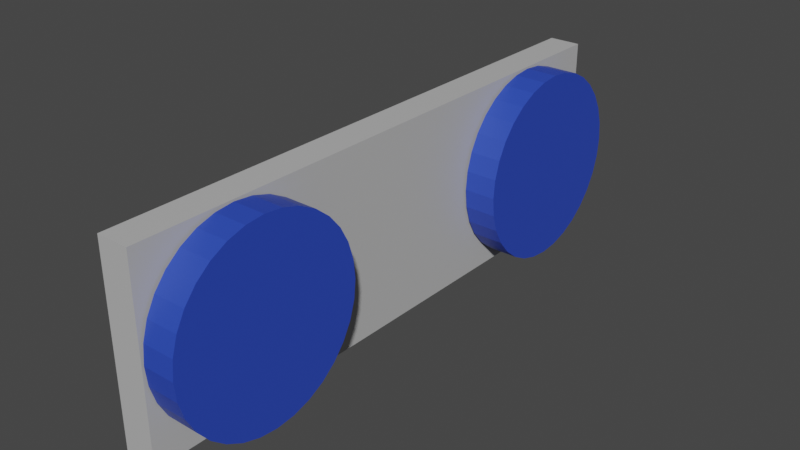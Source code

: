 # Source: Part7_FrontPanel.blend  (saved by Blender 3.6.13; exported with 4.5.12 LTS)
import bpy
from mathutils import Matrix  # noqa: F401  (used for matrix-valued properties, if any)

bpy.ops.wm.read_factory_settings(use_empty=True)
scene = bpy.context.scene
scene.name = 'Scene'

# ---- collections
col_collection = bpy.data.collections.new('Collection'); scene.collection.children.link(col_collection)

# ---- materials (node trees are filled in below, after node groups)
mat_rzblue = bpy.data.materials.new('rzBlue')
mat_rzblue.use_transparent_shadow = False
mat_rzgray = bpy.data.materials.new('rzGray')
mat_rzgray.use_transparent_shadow = False

# ---- material node trees
mat_rzblue.use_nodes = True; mat_rzblue.node_tree.nodes.clear()
_N = mat_rzblue.node_tree.nodes; _L = mat_rzblue.node_tree.links
n0 = _N.new('ShaderNodeBsdfPrincipled'); n0.name = 'Principled BSDF'; n0.location = (10, 300)
n0.distribution = 'GGX'
n0.subsurface_method = 'RANDOM_WALK_SKIN'
n0.inputs[0].default_value = (0.02536, 0.06623, 0.5071, 1.0)
n0.inputs[3].default_value = 1.45
n0.inputs[27].default_value = (0.0, 0.0, 0.0, 1.0)
n0.inputs[28].default_value = 1.0
n1 = _N.new('ShaderNodeOutputMaterial'); n1.name = 'Material Output'; n1.location = (300, 300)
_L.new(n0.outputs[0], n1.inputs[0])
n1.is_active_output = True
mat_rzgray.use_nodes = True; mat_rzgray.node_tree.nodes.clear()
_N = mat_rzgray.node_tree.nodes; _L = mat_rzgray.node_tree.links
n0 = _N.new('ShaderNodeBsdfPrincipled'); n0.name = 'Principled BSDF'; n0.location = (10, 300)
n0.distribution = 'GGX'
n0.subsurface_method = 'RANDOM_WALK_SKIN'
n0.inputs[0].default_value = (0.4969, 0.4969, 0.4969, 1.0)
n0.inputs[3].default_value = 1.45
n0.inputs[27].default_value = (0.0, 0.0, 0.0, 1.0)
n0.inputs[28].default_value = 1.0
n1 = _N.new('ShaderNodeOutputMaterial'); n1.name = 'Material Output'; n1.location = (300, 300)
_L.new(n0.outputs[0], n1.inputs[0])
n1.is_active_output = True

# ---- world
world_world = bpy.data.worlds.new('World'); scene.world = world_world
world_world.use_nodes = True; world_world.node_tree.nodes.clear()
_N = world_world.node_tree.nodes; _L = world_world.node_tree.links
n0 = _N.new('ShaderNodeOutputWorld'); n0.name = 'World Output'; n0.location = (300, 300)
n1 = _N.new('ShaderNodeBackground'); n1.name = 'Background'; n1.location = (10, 300)
n1.inputs[0].default_value = (0.05088, 0.05088, 0.05088, 1.0)
_L.new(n1.outputs[0], n0.inputs[0])
n0.is_active_output = True
world_world.color = (0.05088, 0.05088, 0.05088)
world_world.use_sun_shadow = False
world_world.sun_shadow_jitter_overblur = 0.0

# ---- meshes
me_cylinder = bpy.data.meshes.new('Cylinder')
me_cylinder.from_pydata([(0.0, 1.0, -1.0), (0.0, 1.0, 1.0), (0.1951, 0.9808, -1.0), (0.1951, 0.9808, 1.0), (0.3827, 0.9239, -1.0), (0.3827, 0.9239, 1.0), (0.5556, 0.8315, -1.0), (0.5556, 0.8315, 1.0), (0.7071, 0.7071, -1.0), (0.7071, 0.7071, 1.0), (0.8315, 0.5556, -1.0), (0.8315, 0.5556, 1.0), (0.9239, 0.3827, -1.0), (0.9239, 0.3827, 1.0), (0.9808, 0.1951, -1.0), (0.9808, 0.1951, 1.0), (1.0, 0.0, -1.0), (1.0, 0.0, 1.0), (0.9808, -0.1951, -1.0), (0.9808, -0.1951, 1.0), (0.9239, -0.3827, -1.0), (0.9239, -0.3827, 1.0), (0.8315, -0.5556, -1.0), (0.8315, -0.5556, 1.0), (0.7071, -0.7071, -1.0), (0.7071, -0.7071, 1.0), (0.5556, -0.8315, -1.0), (0.5556, -0.8315, 1.0), (0.3827, -0.9239, -1.0), (0.3827, -0.9239, 1.0), (0.1951, -0.9808, -1.0), (0.1951, -0.9808, 1.0), (0.0, -1.0, -1.0), (0.0, -1.0, 1.0), (-0.1951, -0.9808, -1.0), (-0.1951, -0.9808, 1.0), (-0.3827, -0.9239, -1.0), (-0.3827, -0.9239, 1.0), (-0.5556, -0.8315, -1.0), (-0.5556, -0.8315, 1.0), (-0.7071, -0.7071, -1.0), (-0.7071, -0.7071, 1.0), (-0.8315, -0.5556, -1.0), (-0.8315, -0.5556, 1.0), (-0.9239, -0.3827, -1.0), (-0.9239, -0.3827, 1.0), (-0.9808, -0.1951, -1.0), (-0.9808, -0.1951, 1.0), (-1.0, 0.0, -1.0), (-1.0, 0.0, 1.0), (-0.9808, 0.1951, -1.0), (-0.9808, 0.1951, 1.0), (-0.9239, 0.3827, -1.0), (-0.9239, 0.3827, 1.0), (-0.8315, 0.5556, -1.0), (-0.8315, 0.5556, 1.0), (-0.7071, 0.7071, -1.0), (-0.7071, 0.7071, 1.0), (-0.5556, 0.8315, -1.0), (-0.5556, 0.8315, 1.0), (-0.3827, 0.9239, -1.0), (-0.3827, 0.9239, 1.0), (-0.1951, 0.9808, -1.0), (-0.1951, 0.9808, 1.0)], [], [(0, 1, 3, 2), (2, 3, 5, 4), (4, 5, 7, 6), (6, 7, 9, 8), (8, 9, 11, 10), (10, 11, 13, 12), (12, 13, 15, 14), (14, 15, 17, 16), (16, 17, 19, 18), (18, 19, 21, 20), (20, 21, 23, 22), (22, 23, 25, 24), (24, 25, 27, 26), (26, 27, 29, 28), (28, 29, 31, 30), (30, 31, 33, 32), (32, 33, 35, 34), (34, 35, 37, 36), (36, 37, 39, 38), (38, 39, 41, 40), (40, 41, 43, 42), (42, 43, 45, 44), (44, 45, 47, 46), (46, 47, 49, 48), (48, 49, 51, 50), (50, 51, 53, 52), (52, 53, 55, 54), (54, 55, 57, 56), (56, 57, 59, 58), (58, 59, 61, 60), (3, 1, 63, 61, 59, 57, 55, 53, 51, 49, 47, 45, 43, 41, 39, 37, 35, 33, 31, 29, 27, 25, 23, 21, 19, 17, 15, 13, 11, 9, 7, 5), (60, 61, 63, 62), (62, 63, 1, 0), (0, 2, 4, 6, 8, 10, 12, 14, 16, 18, 20, 22, 24, 26, 28, 30, 32, 34, 36, 38, 40, 42, 44, 46, 48, 50, 52, 54, 56, 58, 60, 62)])
_uv = me_cylinder.uv_layers.new(name='UVMap')
_uv.uv.foreach_set('vector', [1.0, 0.5, 1.0, 1.0, 0.9688, 1.0, 0.9688, 0.5, 0.9688, 0.5, 0.9688, 1.0, 0.9375, 1.0, 0.9375, 0.5, 0.9375, 0.5, 0.9375, 1.0, 0.9062, 1.0, 0.9062, 0.5, 0.9062, 0.5, 0.9062, 1.0, 0.875, 1.0, 0.875, 0.5, 0.875, 0.5, 0.875, 1.0, 0.8438, 1.0, 0.8438, 0.5, 0.8438, 0.5, 0.8438, 1.0, 0.8125, 1.0, 0.8125, 0.5, 0.8125, 0.5, 0.8125, 1.0, 0.7812, 1.0, 0.7812, 0.5, 0.7812, 0.5, 0.7812, 1.0, 0.75, 1.0, 0.75, 0.5, 0.75, 0.5, 0.75, 1.0, 0.7188, 1.0, 0.7188, 0.5, 0.7188, 0.5, 0.7188, 1.0, 0.6875, 1.0, 0.6875, 0.5, 0.6875, 0.5, 0.6875, 1.0, 0.6562, 1.0, 0.6562, 0.5, 0.6562, 0.5, 0.6562, 1.0, 0.625, 1.0, 0.625, 0.5, 0.625, 0.5, 0.625, 1.0, 0.5938, 1.0, 0.5938, 0.5, 0.5938, 0.5, 0.5938, 1.0, 0.5625, 1.0, 0.5625, 0.5, 0.5625, 0.5, 0.5625, 1.0, 0.5312, 1.0, 0.5312, 0.5, 0.5312, 0.5, 0.5312, 1.0, 0.5, 1.0, 0.5, 0.5, 0.5, 0.5, 0.5, 1.0, 0.4688, 1.0, 0.4688, 0.5, 0.4688, 0.5, 0.4688, 1.0, 0.4375, 1.0, 0.4375, 0.5, 0.4375, 0.5, 0.4375, 1.0, 0.4062, 1.0, 0.4062, 0.5, 0.4062, 0.5, 0.4062, 1.0, 0.375, 1.0, 0.375, 0.5, 0.375, 0.5, 0.375, 1.0, 0.3438, 1.0, 0.3438, 0.5, 0.3438, 0.5, 0.3438, 1.0, 0.3125, 1.0, 0.3125, 0.5, 0.3125, 0.5, 0.3125, 1.0, 0.2812, 1.0, 0.2812, 0.5, 0.2812, 0.5, 0.2812, 1.0, 0.25, 1.0, 0.25, 0.5, 0.25, 0.5, 0.25, 1.0, 0.2188, 1.0, 0.2188, 0.5, 0.2188, 0.5, 0.2188, 1.0, 0.1875, 1.0, 0.1875, 0.5, 0.1875, 0.5, 0.1875, 1.0, 0.1562, 1.0, 0.1562, 0.5, 0.1562, 0.5, 0.1562, 1.0, 0.125, 1.0, 0.125, 0.5, 0.125, 0.5, 0.125, 1.0, 0.09375, 1.0, 0.09375, 0.5, 0.09375, 0.5, 0.09375, 1.0, 0.0625, 1.0, 0.0625, 0.5, 0.2968, 0.4854, 0.25, 0.49, 0.2032, 0.4854, 0.1582, 0.4717, 0.1167, 0.4496, 0.08029, 0.4197, 0.05045, 0.3833, 0.02827, 0.3418, 0.01461, 0.2968, 0.01, 0.25, 0.01461, 0.2032, 0.02827, 0.1582, 0.05045, 0.1167, 0.08029, 0.08029, 0.1167, 0.05045, 0.1582, 0.02827, 0.2032, 0.01461, 0.25, 0.01, 0.2968, 0.01461, 0.3418, 0.02827, 0.3833, 0.05045, 0.4197, 0.08029, 0.4496, 0.1167, 0.4717, 0.1582, 0.4854, 0.2032, 0.49, 0.25, 0.4854, 0.2968, 0.4717, 0.3418, 0.4496, 0.3833, 0.4197, 0.4197, 0.3833, 0.4496, 0.3418, 0.4717, 0.0625, 0.5, 0.0625, 1.0, 0.03125, 1.0, 0.03125, 0.5, 0.03125, 0.5, 0.03125, 1.0, 0.0, 1.0, 0.0, 0.5, 0.75, 0.49, 0.7968, 0.4854, 0.8418, 0.4717, 0.8833, 0.4496, 0.9197, 0.4197, 0.9496, 0.3833, 0.9717, 0.3418, 0.9854, 0.2968, 0.99, 0.25, 0.9854, 0.2032, 0.9717, 0.1582, 0.9496, 0.1167, 0.9197, 0.08029, 0.8833, 0.05045, 0.8418, 0.02827, 0.7968, 0.01461, 0.75, 0.01, 0.7032, 0.01461, 0.6582, 0.02827, 0.6167, 0.05045, 0.5803, 0.08029, 0.5504, 0.1167, 0.5283, 0.1582, 0.5146, 0.2032, 0.51, 0.25, 0.5146, 0.2968, 0.5283, 0.3418, 0.5504, 0.3833, 0.5803, 0.4197, 0.6167, 0.4496, 0.6582, 0.4717, 0.7032, 0.4854])
me_cylinder.materials.append(mat_rzblue)
me_cylinder.update()
me_cylinder_010 = bpy.data.meshes.new('Cylinder.010')
me_cylinder_010.from_pydata([(0.0, 1.0, -1.0), (0.0, 1.0, 1.0), (0.1951, 0.9808, -1.0), (0.1951, 0.9808, 1.0), (0.3827, 0.9239, -1.0), (0.3827, 0.9239, 1.0), (0.5556, 0.8315, -1.0), (0.5556, 0.8315, 1.0), (0.7071, 0.7071, -1.0), (0.7071, 0.7071, 1.0), (0.8315, 0.5556, -1.0), (0.8315, 0.5556, 1.0), (0.9239, 0.3827, -1.0), (0.9239, 0.3827, 1.0), (0.9808, 0.1951, -1.0), (0.9808, 0.1951, 1.0), (1.0, 0.0, -1.0), (1.0, 0.0, 1.0), (0.9808, -0.1951, -1.0), (0.9808, -0.1951, 1.0), (0.9239, -0.3827, -1.0), (0.9239, -0.3827, 1.0), (0.8315, -0.5556, -1.0), (0.8315, -0.5556, 1.0), (0.7071, -0.7071, -1.0), (0.7071, -0.7071, 1.0), (0.5556, -0.8315, -1.0), (0.5556, -0.8315, 1.0), (0.3827, -0.9239, -1.0), (0.3827, -0.9239, 1.0), (0.1951, -0.9808, -1.0), (0.1951, -0.9808, 1.0), (0.0, -1.0, -1.0), (0.0, -1.0, 1.0), (-0.1951, -0.9808, -1.0), (-0.1951, -0.9808, 1.0), (-0.3827, -0.9239, -1.0), (-0.3827, -0.9239, 1.0), (-0.5556, -0.8315, -1.0), (-0.5556, -0.8315, 1.0), (-0.7071, -0.7071, -1.0), (-0.7071, -0.7071, 1.0), (-0.8315, -0.5556, -1.0), (-0.8315, -0.5556, 1.0), (-0.9239, -0.3827, -1.0), (-0.9239, -0.3827, 1.0), (-0.9808, -0.1951, -1.0), (-0.9808, -0.1951, 1.0), (-1.0, 0.0, -1.0), (-1.0, 0.0, 1.0), (-0.9808, 0.1951, -1.0), (-0.9808, 0.1951, 1.0), (-0.9239, 0.3827, -1.0), (-0.9239, 0.3827, 1.0), (-0.8315, 0.5556, -1.0), (-0.8315, 0.5556, 1.0), (-0.7071, 0.7071, -1.0), (-0.7071, 0.7071, 1.0), (-0.5556, 0.8315, -1.0), (-0.5556, 0.8315, 1.0), (-0.3827, 0.9239, -1.0), (-0.3827, 0.9239, 1.0), (-0.1951, 0.9808, -1.0), (-0.1951, 0.9808, 1.0)], [], [(0, 1, 3, 2), (2, 3, 5, 4), (4, 5, 7, 6), (6, 7, 9, 8), (8, 9, 11, 10), (10, 11, 13, 12), (12, 13, 15, 14), (14, 15, 17, 16), (16, 17, 19, 18), (18, 19, 21, 20), (20, 21, 23, 22), (22, 23, 25, 24), (24, 25, 27, 26), (26, 27, 29, 28), (28, 29, 31, 30), (30, 31, 33, 32), (32, 33, 35, 34), (34, 35, 37, 36), (36, 37, 39, 38), (38, 39, 41, 40), (40, 41, 43, 42), (42, 43, 45, 44), (44, 45, 47, 46), (46, 47, 49, 48), (48, 49, 51, 50), (50, 51, 53, 52), (52, 53, 55, 54), (54, 55, 57, 56), (56, 57, 59, 58), (58, 59, 61, 60), (3, 1, 63, 61, 59, 57, 55, 53, 51, 49, 47, 45, 43, 41, 39, 37, 35, 33, 31, 29, 27, 25, 23, 21, 19, 17, 15, 13, 11, 9, 7, 5), (60, 61, 63, 62), (62, 63, 1, 0), (0, 2, 4, 6, 8, 10, 12, 14, 16, 18, 20, 22, 24, 26, 28, 30, 32, 34, 36, 38, 40, 42, 44, 46, 48, 50, 52, 54, 56, 58, 60, 62)])
_uv = me_cylinder_010.uv_layers.new(name='UVMap')
_uv.uv.foreach_set('vector', [1.0, 0.5, 1.0, 1.0, 0.9688, 1.0, 0.9688, 0.5, 0.9688, 0.5, 0.9688, 1.0, 0.9375, 1.0, 0.9375, 0.5, 0.9375, 0.5, 0.9375, 1.0, 0.9062, 1.0, 0.9062, 0.5, 0.9062, 0.5, 0.9062, 1.0, 0.875, 1.0, 0.875, 0.5, 0.875, 0.5, 0.875, 1.0, 0.8438, 1.0, 0.8438, 0.5, 0.8438, 0.5, 0.8438, 1.0, 0.8125, 1.0, 0.8125, 0.5, 0.8125, 0.5, 0.8125, 1.0, 0.7812, 1.0, 0.7812, 0.5, 0.7812, 0.5, 0.7812, 1.0, 0.75, 1.0, 0.75, 0.5, 0.75, 0.5, 0.75, 1.0, 0.7188, 1.0, 0.7188, 0.5, 0.7188, 0.5, 0.7188, 1.0, 0.6875, 1.0, 0.6875, 0.5, 0.6875, 0.5, 0.6875, 1.0, 0.6562, 1.0, 0.6562, 0.5, 0.6562, 0.5, 0.6562, 1.0, 0.625, 1.0, 0.625, 0.5, 0.625, 0.5, 0.625, 1.0, 0.5938, 1.0, 0.5938, 0.5, 0.5938, 0.5, 0.5938, 1.0, 0.5625, 1.0, 0.5625, 0.5, 0.5625, 0.5, 0.5625, 1.0, 0.5312, 1.0, 0.5312, 0.5, 0.5312, 0.5, 0.5312, 1.0, 0.5, 1.0, 0.5, 0.5, 0.5, 0.5, 0.5, 1.0, 0.4688, 1.0, 0.4688, 0.5, 0.4688, 0.5, 0.4688, 1.0, 0.4375, 1.0, 0.4375, 0.5, 0.4375, 0.5, 0.4375, 1.0, 0.4062, 1.0, 0.4062, 0.5, 0.4062, 0.5, 0.4062, 1.0, 0.375, 1.0, 0.375, 0.5, 0.375, 0.5, 0.375, 1.0, 0.3438, 1.0, 0.3438, 0.5, 0.3438, 0.5, 0.3438, 1.0, 0.3125, 1.0, 0.3125, 0.5, 0.3125, 0.5, 0.3125, 1.0, 0.2812, 1.0, 0.2812, 0.5, 0.2812, 0.5, 0.2812, 1.0, 0.25, 1.0, 0.25, 0.5, 0.25, 0.5, 0.25, 1.0, 0.2188, 1.0, 0.2188, 0.5, 0.2188, 0.5, 0.2188, 1.0, 0.1875, 1.0, 0.1875, 0.5, 0.1875, 0.5, 0.1875, 1.0, 0.1562, 1.0, 0.1562, 0.5, 0.1562, 0.5, 0.1562, 1.0, 0.125, 1.0, 0.125, 0.5, 0.125, 0.5, 0.125, 1.0, 0.09375, 1.0, 0.09375, 0.5, 0.09375, 0.5, 0.09375, 1.0, 0.0625, 1.0, 0.0625, 0.5, 0.2968, 0.4854, 0.25, 0.49, 0.2032, 0.4854, 0.1582, 0.4717, 0.1167, 0.4496, 0.08029, 0.4197, 0.05045, 0.3833, 0.02827, 0.3418, 0.01461, 0.2968, 0.01, 0.25, 0.01461, 0.2032, 0.02827, 0.1582, 0.05045, 0.1167, 0.08029, 0.08029, 0.1167, 0.05045, 0.1582, 0.02827, 0.2032, 0.01461, 0.25, 0.01, 0.2968, 0.01461, 0.3418, 0.02827, 0.3833, 0.05045, 0.4197, 0.08029, 0.4496, 0.1167, 0.4717, 0.1582, 0.4854, 0.2032, 0.49, 0.25, 0.4854, 0.2968, 0.4717, 0.3418, 0.4496, 0.3833, 0.4197, 0.4197, 0.3833, 0.4496, 0.3418, 0.4717, 0.0625, 0.5, 0.0625, 1.0, 0.03125, 1.0, 0.03125, 0.5, 0.03125, 0.5, 0.03125, 1.0, 0.0, 1.0, 0.0, 0.5, 0.75, 0.49, 0.7968, 0.4854, 0.8418, 0.4717, 0.8833, 0.4496, 0.9197, 0.4197, 0.9496, 0.3833, 0.9717, 0.3418, 0.9854, 0.2968, 0.99, 0.25, 0.9854, 0.2032, 0.9717, 0.1582, 0.9496, 0.1167, 0.9197, 0.08029, 0.8833, 0.05045, 0.8418, 0.02827, 0.7968, 0.01461, 0.75, 0.01, 0.7032, 0.01461, 0.6582, 0.02827, 0.6167, 0.05045, 0.5803, 0.08029, 0.5504, 0.1167, 0.5283, 0.1582, 0.5146, 0.2032, 0.51, 0.25, 0.5146, 0.2968, 0.5283, 0.3418, 0.5504, 0.3833, 0.5803, 0.4197, 0.6167, 0.4496, 0.6582, 0.4717, 0.7032, 0.4854])
me_cylinder_010.materials.append(mat_rzblue)
me_cylinder_010.update()
me_cube_005 = bpy.data.meshes.new('Cube.005')
me_cube_005.from_pydata([(9.0, -9.0, 2.0), (9.0, -9.0, 8.0), (9.0, 9.0, 2.0), (9.0, 9.0, 8.0), (10.0, -9.0, 2.0), (10.0, -9.0, 8.0), (10.0, 9.0, 2.0), (10.0, 9.0, 8.0)], [], [(0, 1, 3, 2), (2, 3, 7, 6), (6, 7, 5, 4), (4, 5, 1, 0), (2, 6, 4, 0), (7, 3, 1, 5)])
_uv = me_cube_005.uv_layers.new(name='UVMap')
_uv.uv.foreach_set('vector', [0.375, 0.0, 0.625, 0.0, 0.625, 0.25, 0.375, 0.25, 0.375, 0.25, 0.625, 0.25, 0.625, 0.5, 0.375, 0.5, 0.375, 0.5, 0.625, 0.5, 0.625, 0.75, 0.375, 0.75, 0.375, 0.75, 0.625, 0.75, 0.625, 1.0, 0.375, 1.0, 0.125, 0.5, 0.375, 0.5, 0.375, 0.75, 0.125, 0.75, 0.625, 0.5, 0.875, 0.5, 0.875, 0.75, 0.625, 0.75])
me_cube_005.materials.append(mat_rzgray)
me_cube_005.use_mirror_vertex_groups = False
me_cube_005.update()

# ---- objects
ob_diskleftm = bpy.data.objects.new('DiskLeftM', me_cylinder)
ob_diskrightm = bpy.data.objects.new('DiskRightM', me_cylinder_010)
ob_frontwall = bpy.data.objects.new('FrontWall', me_cube_005)
ob_empty = bpy.data.objects.new('Empty', None)

# ---- transforms, parenting, visibility, modifiers, constraints
ob_diskleftm.location = (10.57, -6.0, 5.0)
ob_diskleftm.rotation_euler = (-0.0, 1.571, 0.0)
ob_diskleftm.scale = (2.982, 2.982, 0.5)
ob_diskrightm.location = (10.57, 6.0, 5.0)
ob_diskrightm.rotation_euler = (-0.0, 1.571, 0.0)
ob_diskrightm.scale = (2.982, 2.982, 0.5)
ob_frontwall.location = (0.0, 0.0, 0.0)
ob_frontwall.lock_rotations_4d = False
ob_frontwall.empty_display_type = 'ARROWS'
ob_frontwall.lineart.crease_threshold = 0.0
ob_empty.location = (9.407, 0.0, 1.966)
ob_empty.empty_display_type = 'ARROWS'

# ---- collection membership
col_collection.objects.link(ob_diskleftm)
col_collection.objects.link(ob_diskrightm)
col_collection.objects.link(ob_frontwall)
col_collection.objects.link(ob_empty)

# ---- scene / render settings (as saved in the file)
scene.frame_start = 1; scene.frame_end = 250; scene.frame_set(2)
scene.render.engine = 'BLENDER_EEVEE_NEXT'
scene.cycles.sampling_pattern = 'TABULATED_SOBOL'
scene.view_settings.view_transform = 'Filmic'
bpy.context.view_layer.update()

# ---- added for rendering (the .blend has no active camera and no usable light): camera, sun
cam_auto = bpy.data.cameras.new('AutoCamera')
cam_auto.lens = 50.0
cam_auto.sensor_width = 36.0
cam_auto.clip_end = 1000.0
ob_auto_camera = bpy.data.objects.new('AutoCamera', cam_auto)
scene.collection.objects.link(ob_auto_camera)
ob_auto_camera.location = (27.6935, -21.1908, 19.1272)
ob_auto_camera.rotation_euler = (1.09748, -7.21219e-08, 0.694738)
scene.camera = ob_auto_camera
light_auto_sun = bpy.data.lights.new('AutoSun', 'SUN')
light_auto_sun.energy = 3.0
light_auto_sun.angle = 0.0523599
ob_auto_sun = bpy.data.objects.new('AutoSun', light_auto_sun)
scene.collection.objects.link(ob_auto_sun)
ob_auto_sun.rotation_euler = (0.872665, 0.174533, 0.523599)
bpy.context.view_layer.update()
